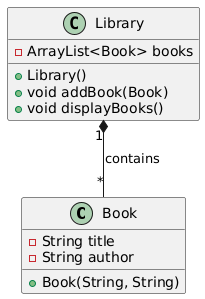

The diagram above was rendered by PlantUML. Its source (embedded in the PNG):
@startuml
class Book {
    - String title
    - String author
    + Book(String, String)
}

class Library {
    - ArrayList<Book> books
    + Library()
    + void addBook(Book)
    + void displayBooks()
}

Library "1" *-- "*" Book : contains
@enduml